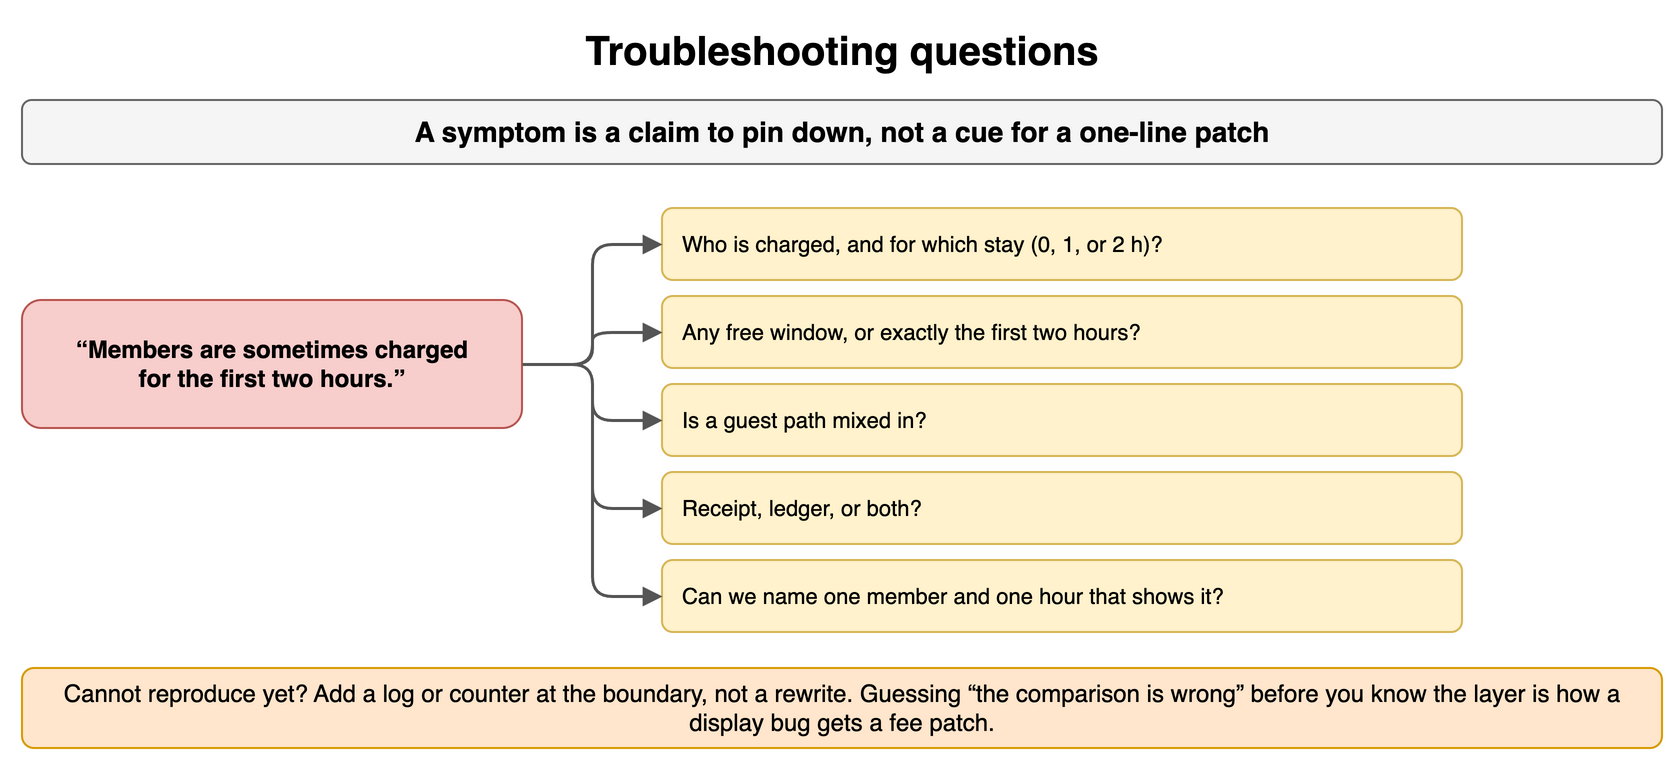

The diagram above was exported from draw.io. Its source (the exported page's mxGraphModel, read from the mxfile embedded in the PNG):
<mxGraphModel dx="900" dy="388" grid="1" gridSize="10" guides="1" tooltips="1" connect="1" arrows="1" fold="1" page="1" pageScale="1" pageWidth="900" pageHeight="388" math="0" shadow="0">
  <root>
    <mxCell id="0" />
    <mxCell id="1" parent="0" />
    <mxCell id="t151" value="Troubleshooting questions" style="text;html=1;align=center;verticalAlign=middle;whiteSpace=wrap;fontSize=20;fontStyle=1;" vertex="1" parent="1">
      <mxGeometry x="40" y="10" width="820" height="30" as="geometry" />
    </mxCell>
    <mxCell id="t152" value="A symptom is a claim to pin down, not a cue for a one-line patch" style="rounded=1;whiteSpace=wrap;html=1;fillColor=#f5f5f5;strokeColor=#666666;fontStyle=1;fontSize=14;" vertex="1" parent="1">
      <mxGeometry x="40" y="50" width="820" height="32" as="geometry" />
    </mxCell>
    <mxCell id="t153" value="“Members are sometimes charged&lt;br&gt;for the first two hours.”" style="rounded=1;whiteSpace=wrap;html=1;fillColor=#f8cecc;strokeColor=#b85450;fontSize=12;align=center;fontStyle=1;" vertex="1" parent="1">
      <mxGeometry x="40" y="150" width="250" height="64" as="geometry" />
    </mxCell>
    <mxCell id="t154" value="Who is charged, and for which stay (0, 1, or 2 h)?" style="rounded=1;whiteSpace=wrap;html=1;fillColor=#fff2cc;strokeColor=#d6b656;fontSize=11;align=left;spacingLeft=8;" vertex="1" parent="1">
      <mxGeometry x="360" y="104" width="400" height="36" as="geometry" />
    </mxCell>
    <mxCell id="t155" value="" style="endArrow=block;endSize=6;html=1;strokeWidth=1.5;strokeColor=#555555;fontSize=11;labelBackgroundColor=#ffffff;edgeStyle=orthogonalEdgeStyle;rounded=1;exitX=1;exitY=0.5;entryX=0;entryY=0.5;" edge="1" parent="1" source="t153" target="t154">
      <mxGeometry relative="1" as="geometry" />
    </mxCell>
    <mxCell id="t156" value="Any free window, or exactly the first two hours?" style="rounded=1;whiteSpace=wrap;html=1;fillColor=#fff2cc;strokeColor=#d6b656;fontSize=11;align=left;spacingLeft=8;" vertex="1" parent="1">
      <mxGeometry x="360" y="148" width="400" height="36" as="geometry" />
    </mxCell>
    <mxCell id="t157" value="" style="endArrow=block;endSize=6;html=1;strokeWidth=1.5;strokeColor=#555555;fontSize=11;labelBackgroundColor=#ffffff;edgeStyle=orthogonalEdgeStyle;rounded=1;exitX=1;exitY=0.5;entryX=0;entryY=0.5;" edge="1" parent="1" source="t153" target="t156">
      <mxGeometry relative="1" as="geometry" />
    </mxCell>
    <mxCell id="t158" value="Is a guest path mixed in?" style="rounded=1;whiteSpace=wrap;html=1;fillColor=#fff2cc;strokeColor=#d6b656;fontSize=11;align=left;spacingLeft=8;" vertex="1" parent="1">
      <mxGeometry x="360" y="192" width="400" height="36" as="geometry" />
    </mxCell>
    <mxCell id="t159" value="" style="endArrow=block;endSize=6;html=1;strokeWidth=1.5;strokeColor=#555555;fontSize=11;labelBackgroundColor=#ffffff;edgeStyle=orthogonalEdgeStyle;rounded=1;exitX=1;exitY=0.5;entryX=0;entryY=0.5;" edge="1" parent="1" source="t153" target="t158">
      <mxGeometry relative="1" as="geometry" />
    </mxCell>
    <mxCell id="t1510" value="Receipt, ledger, or both?" style="rounded=1;whiteSpace=wrap;html=1;fillColor=#fff2cc;strokeColor=#d6b656;fontSize=11;align=left;spacingLeft=8;" vertex="1" parent="1">
      <mxGeometry x="360" y="236" width="400" height="36" as="geometry" />
    </mxCell>
    <mxCell id="t1511" value="" style="endArrow=block;endSize=6;html=1;strokeWidth=1.5;strokeColor=#555555;fontSize=11;labelBackgroundColor=#ffffff;edgeStyle=orthogonalEdgeStyle;rounded=1;exitX=1;exitY=0.5;entryX=0;entryY=0.5;" edge="1" parent="1" source="t153" target="t1510">
      <mxGeometry relative="1" as="geometry" />
    </mxCell>
    <mxCell id="t1512" value="Can we name one member and one hour that shows it?" style="rounded=1;whiteSpace=wrap;html=1;fillColor=#fff2cc;strokeColor=#d6b656;fontSize=11;align=left;spacingLeft=8;" vertex="1" parent="1">
      <mxGeometry x="360" y="280" width="400" height="36" as="geometry" />
    </mxCell>
    <mxCell id="t1513" value="" style="endArrow=block;endSize=6;html=1;strokeWidth=1.5;strokeColor=#555555;fontSize=11;labelBackgroundColor=#ffffff;edgeStyle=orthogonalEdgeStyle;rounded=1;exitX=1;exitY=0.5;entryX=0;entryY=0.5;" edge="1" parent="1" source="t153" target="t1512">
      <mxGeometry relative="1" as="geometry" />
    </mxCell>
    <mxCell id="t1514" value="Cannot reproduce yet? Add a log or counter at the boundary, not a rewrite. Guessing “the comparison is wrong” before you know the layer is how a display bug gets a fee patch." style="rounded=1;whiteSpace=wrap;html=1;fillColor=#ffe6cc;strokeColor=#d79b00;fontSize=12;align=center;" vertex="1" parent="1">
      <mxGeometry x="40" y="334" width="820" height="40" as="geometry" />
    </mxCell>
  </root>
</mxGraphModel>